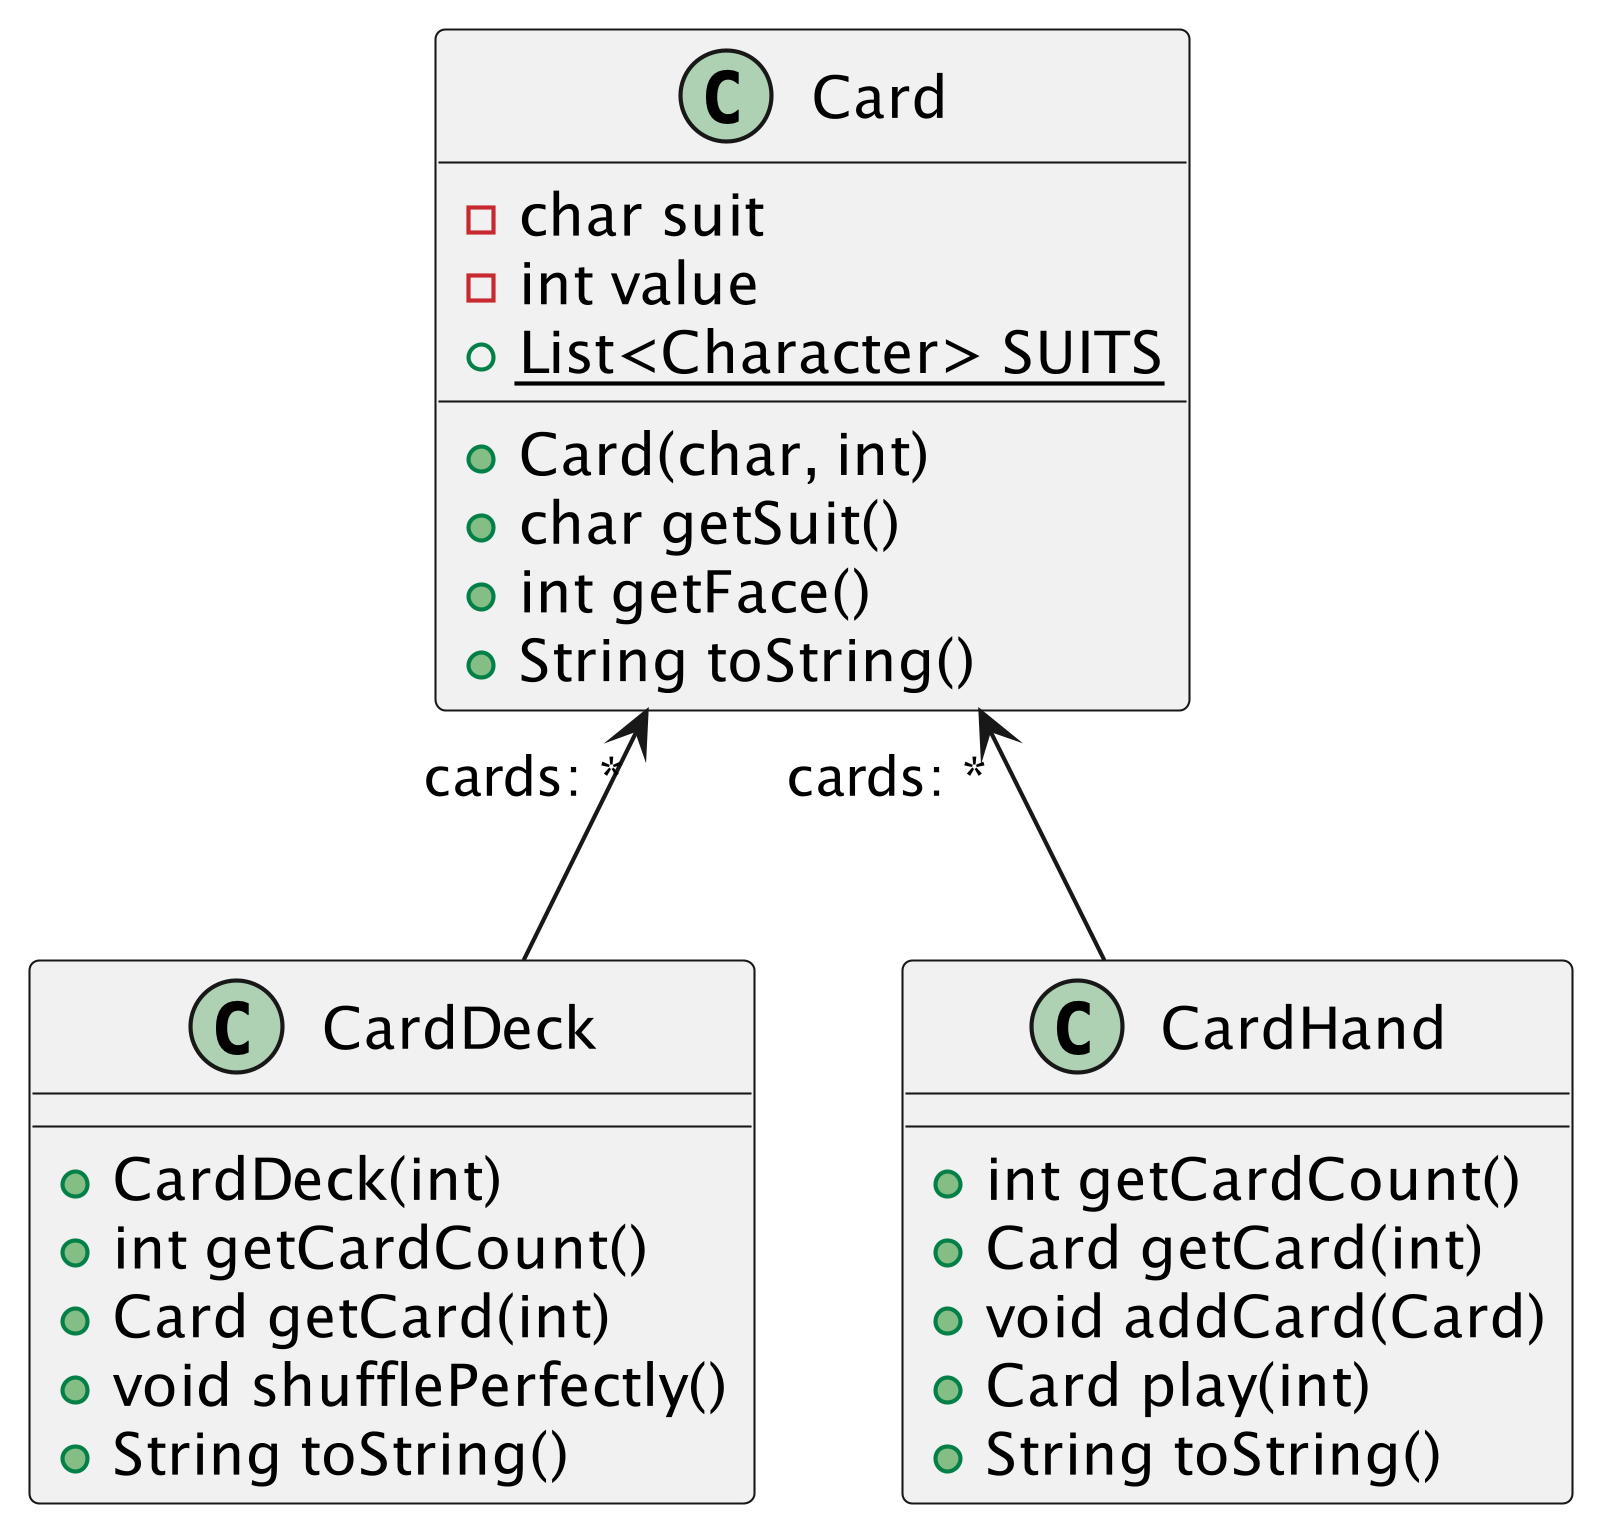

The diagram above was rendered by PlantUML. Its source (embedded in the PNG):
@startuml card

skinparam dpi 400

class Card {
    - char suit
    - int value
    + {static} List<Character> SUITS

    + Card(char, int)
    + char getSuit()
    + int getFace()
    + String toString()
}

class CardDeck {
    + CardDeck(int)
    + int getCardCount()
    + Card getCard(int)
    + void shufflePerfectly()
    + String toString()
}

class CardHand {
    + int getCardCount()
    + Card getCard(int)
    + void addCard(Card)
    + Card play(int)
    + String toString()
}

CardDeck -u-> "cards: *" Card
CardHand -u-> "cards: *" Card

@enduml